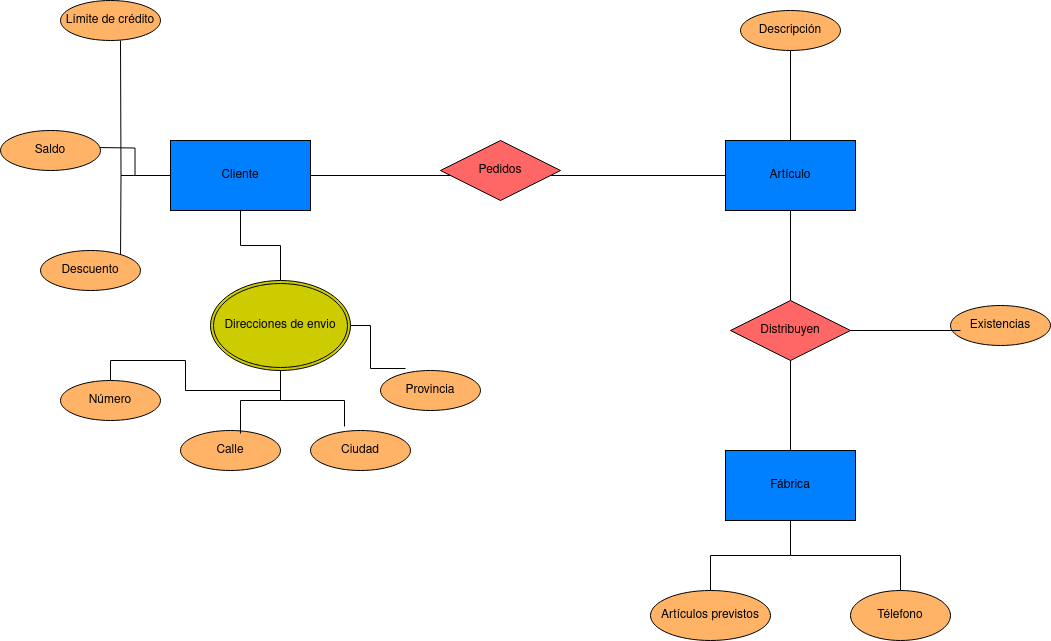

The diagram above was exported from draw.io. Its source (the exported page's mxGraphModel, read from the mxfile embedded in the PNG):
<mxGraphModel dx="1834" dy="752" grid="1" gridSize="10" guides="1" tooltips="1" connect="1" arrows="1" fold="1" page="0" pageScale="1" pageWidth="827" pageHeight="1169" math="0" shadow="0">
  <root>
    <mxCell id="0" />
    <mxCell id="1" parent="0" />
    <mxCell id="WR90yhrpMD2aqpalSn86-24" style="edgeStyle=orthogonalEdgeStyle;rounded=0;orthogonalLoop=1;jettySize=auto;html=1;endArrow=none;endFill=0;" parent="1" source="wmR9hTvtpxQJqMOlJR0e-1" target="WR90yhrpMD2aqpalSn86-23" edge="1">
      <mxGeometry relative="1" as="geometry" />
    </mxCell>
    <mxCell id="wmR9hTvtpxQJqMOlJR0e-1" value="Cliente" style="rounded=0;whiteSpace=wrap;html=1;fillColor=#007FFF;" parent="1" vertex="1">
      <mxGeometry x="-210" y="320" width="140" height="70" as="geometry" />
    </mxCell>
    <mxCell id="WR90yhrpMD2aqpalSn86-22" style="edgeStyle=orthogonalEdgeStyle;rounded=0;orthogonalLoop=1;jettySize=auto;html=1;entryX=1;entryY=0.5;entryDx=0;entryDy=0;endArrow=none;endFill=0;" parent="1" source="WR90yhrpMD2aqpalSn86-6" target="wmR9hTvtpxQJqMOlJR0e-1" edge="1">
      <mxGeometry relative="1" as="geometry" />
    </mxCell>
    <mxCell id="_gRPYLI7zgoRRqd_cBwz-5" style="edgeStyle=orthogonalEdgeStyle;rounded=0;orthogonalLoop=1;jettySize=auto;html=1;endArrow=none;endFill=0;" edge="1" parent="1" source="WR90yhrpMD2aqpalSn86-6" target="_gRPYLI7zgoRRqd_cBwz-4">
      <mxGeometry relative="1" as="geometry" />
    </mxCell>
    <mxCell id="WR90yhrpMD2aqpalSn86-6" value="Artículo" style="rounded=0;whiteSpace=wrap;html=1;fillColor=#007FFF;" parent="1" vertex="1">
      <mxGeometry x="345" y="320" width="130" height="70" as="geometry" />
    </mxCell>
    <mxCell id="WR90yhrpMD2aqpalSn86-15" style="edgeStyle=orthogonalEdgeStyle;rounded=0;orthogonalLoop=1;jettySize=auto;html=1;entryX=1;entryY=0.75;entryDx=0;entryDy=0;entryPerimeter=0;endArrow=none;endFill=0;" parent="1" source="wmR9hTvtpxQJqMOlJR0e-1" edge="1">
      <mxGeometry relative="1" as="geometry">
        <mxPoint x="-260" y="220" as="targetPoint" />
      </mxGeometry>
    </mxCell>
    <mxCell id="WR90yhrpMD2aqpalSn86-16" style="edgeStyle=orthogonalEdgeStyle;rounded=0;orthogonalLoop=1;jettySize=auto;html=1;entryX=0.983;entryY=0.713;entryDx=0;entryDy=0;entryPerimeter=0;endArrow=none;endFill=0;" parent="1" source="wmR9hTvtpxQJqMOlJR0e-1" edge="1">
      <mxGeometry relative="1" as="geometry">
        <mxPoint x="-282.03999999999996" y="327.03999999999996" as="targetPoint" />
      </mxGeometry>
    </mxCell>
    <mxCell id="WR90yhrpMD2aqpalSn86-17" style="edgeStyle=orthogonalEdgeStyle;rounded=0;orthogonalLoop=1;jettySize=auto;html=1;entryX=1;entryY=0.75;entryDx=0;entryDy=0;entryPerimeter=0;endArrow=none;endFill=0;" parent="1" source="wmR9hTvtpxQJqMOlJR0e-1" edge="1">
      <mxGeometry relative="1" as="geometry">
        <mxPoint x="-260" y="440" as="targetPoint" />
      </mxGeometry>
    </mxCell>
    <mxCell id="WR90yhrpMD2aqpalSn86-36" style="edgeStyle=orthogonalEdgeStyle;rounded=0;orthogonalLoop=1;jettySize=auto;html=1;exitX=0.5;exitY=1;exitDx=0;exitDy=0;endArrow=none;endFill=0;" parent="1" source="WR90yhrpMD2aqpalSn86-23" target="WR90yhrpMD2aqpalSn86-33" edge="1">
      <mxGeometry relative="1" as="geometry" />
    </mxCell>
    <mxCell id="WR90yhrpMD2aqpalSn86-23" value="Direcciones de envio" style="ellipse;shape=doubleEllipse;margin=3;whiteSpace=wrap;html=1;align=center;fillColor=#CCCC00;" parent="1" vertex="1">
      <mxGeometry x="-170" y="460" width="140" height="90" as="geometry" />
    </mxCell>
    <mxCell id="WR90yhrpMD2aqpalSn86-26" style="edgeStyle=orthogonalEdgeStyle;rounded=0;orthogonalLoop=1;jettySize=auto;html=1;endArrow=none;endFill=0;" parent="1" source="WR90yhrpMD2aqpalSn86-25" target="WR90yhrpMD2aqpalSn86-6" edge="1">
      <mxGeometry relative="1" as="geometry" />
    </mxCell>
    <mxCell id="WR90yhrpMD2aqpalSn86-25" value="Descripción" style="ellipse;whiteSpace=wrap;html=1;align=center;fillColor=#FFB366;" parent="1" vertex="1">
      <mxGeometry x="360" y="190" width="100" height="40" as="geometry" />
    </mxCell>
    <mxCell id="WR90yhrpMD2aqpalSn86-27" value="Límite de crédito" style="ellipse;whiteSpace=wrap;html=1;align=center;fillColor=#FFB366;" parent="1" vertex="1">
      <mxGeometry x="-320" y="180" width="100" height="40" as="geometry" />
    </mxCell>
    <mxCell id="WR90yhrpMD2aqpalSn86-28" value="Saldo" style="ellipse;whiteSpace=wrap;html=1;align=center;fillColor=#FFB366;" parent="1" vertex="1">
      <mxGeometry x="-380" y="310" width="100" height="40" as="geometry" />
    </mxCell>
    <mxCell id="WR90yhrpMD2aqpalSn86-29" value="Descuento" style="ellipse;whiteSpace=wrap;html=1;align=center;fillColor=#FFB366;" parent="1" vertex="1">
      <mxGeometry x="-340" y="430" width="100" height="40" as="geometry" />
    </mxCell>
    <mxCell id="WR90yhrpMD2aqpalSn86-30" value="Provincia" style="ellipse;whiteSpace=wrap;html=1;align=center;fillColor=#FFB366;" parent="1" vertex="1">
      <mxGeometry y="550" width="100" height="40" as="geometry" />
    </mxCell>
    <mxCell id="WR90yhrpMD2aqpalSn86-31" value="Ciudad" style="ellipse;whiteSpace=wrap;html=1;align=center;fillColor=#FFB366;" parent="1" vertex="1">
      <mxGeometry x="-70" y="610" width="100" height="40" as="geometry" />
    </mxCell>
    <mxCell id="WR90yhrpMD2aqpalSn86-32" value="Calle" style="ellipse;whiteSpace=wrap;html=1;align=center;fillColor=#FFB366;" parent="1" vertex="1">
      <mxGeometry x="-200" y="610" width="100" height="40" as="geometry" />
    </mxCell>
    <mxCell id="WR90yhrpMD2aqpalSn86-33" value="Número" style="ellipse;whiteSpace=wrap;html=1;align=center;fillColor=#FFB366;" parent="1" vertex="1">
      <mxGeometry x="-320" y="560" width="100" height="40" as="geometry" />
    </mxCell>
    <mxCell id="WR90yhrpMD2aqpalSn86-34" style="edgeStyle=orthogonalEdgeStyle;rounded=0;orthogonalLoop=1;jettySize=auto;html=1;exitX=0.5;exitY=1;exitDx=0;exitDy=0;entryX=0.6;entryY=0.075;entryDx=0;entryDy=0;entryPerimeter=0;endArrow=none;endFill=0;" parent="1" source="WR90yhrpMD2aqpalSn86-23" target="WR90yhrpMD2aqpalSn86-32" edge="1">
      <mxGeometry relative="1" as="geometry" />
    </mxCell>
    <mxCell id="WR90yhrpMD2aqpalSn86-37" style="edgeStyle=orthogonalEdgeStyle;rounded=0;orthogonalLoop=1;jettySize=auto;html=1;entryX=0.34;entryY=-0.1;entryDx=0;entryDy=0;entryPerimeter=0;endArrow=none;endFill=0;" parent="1" source="WR90yhrpMD2aqpalSn86-23" target="WR90yhrpMD2aqpalSn86-31" edge="1">
      <mxGeometry relative="1" as="geometry" />
    </mxCell>
    <mxCell id="WR90yhrpMD2aqpalSn86-38" style="edgeStyle=orthogonalEdgeStyle;rounded=0;orthogonalLoop=1;jettySize=auto;html=1;entryX=0.25;entryY=-0.05;entryDx=0;entryDy=0;entryPerimeter=0;endArrow=none;endFill=0;" parent="1" source="WR90yhrpMD2aqpalSn86-23" target="WR90yhrpMD2aqpalSn86-30" edge="1">
      <mxGeometry relative="1" as="geometry" />
    </mxCell>
    <mxCell id="WR90yhrpMD2aqpalSn86-41" value="Pedidos" style="shape=rhombus;perimeter=rhombusPerimeter;whiteSpace=wrap;html=1;align=center;fillColor=#FF6666;" parent="1" vertex="1">
      <mxGeometry x="60" y="320" width="120" height="60" as="geometry" />
    </mxCell>
    <mxCell id="_gRPYLI7zgoRRqd_cBwz-6" style="edgeStyle=orthogonalEdgeStyle;rounded=0;orthogonalLoop=1;jettySize=auto;html=1;entryX=0.5;entryY=1;entryDx=0;entryDy=0;endArrow=none;endFill=0;" edge="1" parent="1" source="_gRPYLI7zgoRRqd_cBwz-3" target="_gRPYLI7zgoRRqd_cBwz-4">
      <mxGeometry relative="1" as="geometry" />
    </mxCell>
    <mxCell id="_gRPYLI7zgoRRqd_cBwz-8" style="edgeStyle=orthogonalEdgeStyle;rounded=0;orthogonalLoop=1;jettySize=auto;html=1;entryX=0.5;entryY=0;entryDx=0;entryDy=0;endArrow=none;endFill=0;" edge="1" parent="1" source="_gRPYLI7zgoRRqd_cBwz-3" target="_gRPYLI7zgoRRqd_cBwz-7">
      <mxGeometry relative="1" as="geometry" />
    </mxCell>
    <mxCell id="_gRPYLI7zgoRRqd_cBwz-10" style="edgeStyle=orthogonalEdgeStyle;rounded=0;orthogonalLoop=1;jettySize=auto;html=1;endArrow=none;endFill=0;" edge="1" parent="1" source="_gRPYLI7zgoRRqd_cBwz-3" target="_gRPYLI7zgoRRqd_cBwz-9">
      <mxGeometry relative="1" as="geometry" />
    </mxCell>
    <mxCell id="_gRPYLI7zgoRRqd_cBwz-3" value="Fábrica" style="rounded=0;whiteSpace=wrap;html=1;fillColor=#007FFF;" vertex="1" parent="1">
      <mxGeometry x="345" y="630" width="130" height="70" as="geometry" />
    </mxCell>
    <mxCell id="_gRPYLI7zgoRRqd_cBwz-4" value="Distribuyen" style="shape=rhombus;perimeter=rhombusPerimeter;whiteSpace=wrap;html=1;align=center;fillColor=#FF6666;" vertex="1" parent="1">
      <mxGeometry x="350" y="480" width="120" height="60" as="geometry" />
    </mxCell>
    <mxCell id="_gRPYLI7zgoRRqd_cBwz-7" value="Télefono" style="ellipse;whiteSpace=wrap;html=1;align=center;fillColor=#FFB366;" vertex="1" parent="1">
      <mxGeometry x="470" y="770" width="100" height="50" as="geometry" />
    </mxCell>
    <mxCell id="_gRPYLI7zgoRRqd_cBwz-9" value="Artículos previstos" style="ellipse;whiteSpace=wrap;html=1;align=center;fillColor=#FFB366;" vertex="1" parent="1">
      <mxGeometry x="270" y="770" width="120" height="50" as="geometry" />
    </mxCell>
    <mxCell id="_gRPYLI7zgoRRqd_cBwz-11" value="Existencias" style="ellipse;whiteSpace=wrap;html=1;align=center;fillColor=#FFB366;" vertex="1" parent="1">
      <mxGeometry x="570" y="485" width="100" height="40" as="geometry" />
    </mxCell>
    <mxCell id="_gRPYLI7zgoRRqd_cBwz-12" style="edgeStyle=orthogonalEdgeStyle;rounded=0;orthogonalLoop=1;jettySize=auto;html=1;entryX=0.1;entryY=0.625;entryDx=0;entryDy=0;entryPerimeter=0;endArrow=none;endFill=0;" edge="1" parent="1" source="_gRPYLI7zgoRRqd_cBwz-4" target="_gRPYLI7zgoRRqd_cBwz-11">
      <mxGeometry relative="1" as="geometry" />
    </mxCell>
  </root>
</mxGraphModel>